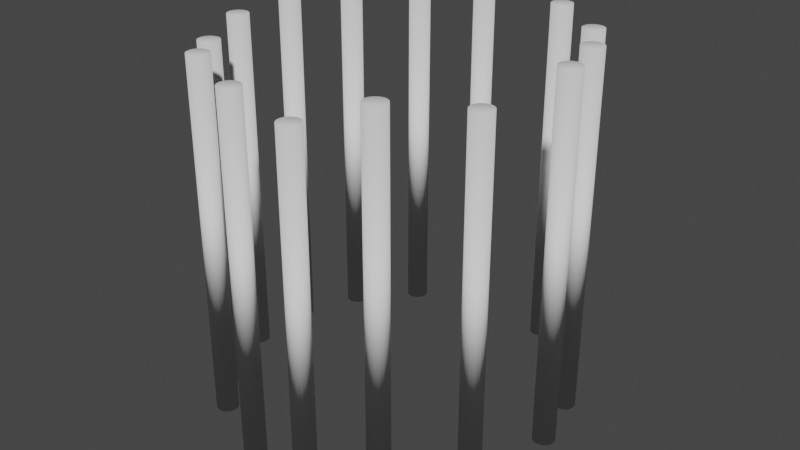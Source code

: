 # Source: treasure_cage.blend  (saved by Blender 3.3.6; exported with 4.5.12 LTS)
import bpy
from mathutils import Matrix  # noqa: F401  (used for matrix-valued properties, if any)

bpy.ops.wm.read_factory_settings(use_empty=True)
scene = bpy.context.scene
scene.name = 'Scene'

# ---- collections
col_collection = bpy.data.collections.new('Collection'); scene.collection.children.link(col_collection)

# ---- world
world_world = bpy.data.worlds.new('World'); scene.world = world_world
world_world.use_nodes = True; world_world.node_tree.nodes.clear()
_N = world_world.node_tree.nodes; _L = world_world.node_tree.links
n0 = _N.new('ShaderNodeOutputWorld'); n0.name = 'World Output'; n0.location = (300, 300)
n1 = _N.new('ShaderNodeBackground'); n1.name = 'Background'; n1.location = (10, 300)
n1.inputs[0].default_value = (0.05088, 0.05088, 0.05088, 1.0)
_L.new(n1.outputs[0], n0.inputs[0])
n0.is_active_output = True
world_world.color = (0.05088, 0.05088, 0.05088)
world_world.use_sun_shadow = False
world_world.sun_shadow_jitter_overblur = 0.0

# ---- meshes
me_cylinder = bpy.data.meshes.new('Cylinder')
me_cylinder.from_pydata([(0.1722, -0.7877, -1.409), (0.1722, -0.7877, 4.963), (-0.1606, -0.7775, 5.196), (-0.1606, -0.7775, -1.177), (-0.1401, -0.7816, 5.196), (-0.1401, -0.7816, -1.177), (-0.1227, -0.7932, 5.196), (-0.1227, -0.7932, -1.177), (-0.1111, -0.8106, 5.196), (-0.1111, -0.8106, -1.177), (-0.107, -0.8312, 5.196), (-0.107, -0.8312, -1.177), (-0.1111, -0.8517, 5.196), (-0.1111, -0.8517, -1.177), (-0.1227, -0.8691, 5.196), (-0.1227, -0.8691, -1.177), (-0.1401, -0.8807, 5.196), (-0.1401, -0.8807, -1.177), (-0.1606, -0.8848, 5.196), (-0.1606, -0.8848, -1.177), (-0.1811, -0.8807, 5.196), (-0.1811, -0.8807, -1.177), (-0.1985, -0.8691, 5.196), (-0.1985, -0.8691, -1.177), (-0.2101, -0.8517, 5.196), (-0.2101, -0.8517, -1.177), (-0.2142, -0.8312, 5.196), (-0.2142, -0.8312, -1.177), (-0.2101, -0.8106, 5.196), (-0.2101, -0.8106, -1.177), (-0.1985, -0.7932, 5.196), (-0.1985, -0.7932, -1.177), (-0.1811, -0.7816, 5.196), (-0.1811, -0.7816, -1.177), (0.1927, -0.7918, 4.963), (0.1927, -0.7918, -1.409), (0.2101, -0.8034, 4.963), (0.2101, -0.8034, -1.409), (0.2217, -0.8208, 4.963), (0.2217, -0.8208, -1.409), (0.2258, -0.8413, 4.963), (0.2258, -0.8413, -1.409), (0.2217, -0.8618, 4.963), (0.2217, -0.8618, -1.409), (0.2101, -0.8792, 4.963), (0.2101, -0.8792, -1.409), (0.1927, -0.8909, 4.963), (0.1927, -0.8909, -1.409), (0.1722, -0.8949, 4.963), (0.1722, -0.8949, -1.409), (0.1516, -0.8909, 4.963), (0.1516, -0.8909, -1.409), (0.1342, -0.8792, 4.963), (0.1342, -0.8792, -1.409), (0.1226, -0.8618, 4.963), (0.1226, -0.8618, -1.409), (0.1185, -0.8413, 4.963), (0.1185, -0.8413, -1.409), (0.1226, -0.8208, 4.963), (0.1226, -0.8208, -1.409), (0.1342, -0.8034, 4.963), (0.1342, -0.8034, -1.409), (0.1516, -0.7918, 4.963), (0.1516, -0.7918, -1.409), (0.4796, -0.6518, -0.9963), (0.4796, -0.6518, 5.376), (0.5001, -0.6558, 5.376), (0.5001, -0.6558, -0.9963), (0.5175, -0.6675, 5.376), (0.5175, -0.6675, -0.9963), (0.5292, -0.6849, 5.376), (0.5292, -0.6849, -0.9963), (0.5332, -0.7054, 5.376), (0.5332, -0.7054, -0.9963), (0.5292, -0.7259, 5.376), (0.5292, -0.7259, -0.9963), (0.5175, -0.7433, 5.376), (0.5175, -0.7433, -0.9963), (0.5001, -0.7549, 5.376), (0.5001, -0.7549, -0.9963), (0.4796, -0.759, 5.376), (0.4796, -0.759, -0.9963), (0.4591, -0.7549, 5.376), (0.4591, -0.7549, -0.9963), (0.4417, -0.7433, 5.376), (0.4417, -0.7433, -0.9963), (0.4301, -0.7259, 5.376), (0.4301, -0.7259, -0.9963), (0.426, -0.7054, 5.376), (0.426, -0.7054, -0.9963), (0.4301, -0.6849, 5.376), (0.4301, -0.6849, -0.9963), (0.4417, -0.6675, 5.376), (0.4417, -0.6675, -0.9963), (0.4591, -0.6558, 5.376), (0.4591, -0.6558, -0.9963), (-0.4925, -0.6424, 5.288), (-0.4925, -0.6424, -1.085), (-0.472, -0.6465, 5.288), (-0.472, -0.6465, -1.085), (-0.4546, -0.6581, 5.288), (-0.4546, -0.6581, -1.085), (-0.443, -0.6755, 5.288), (-0.443, -0.6755, -1.085), (-0.4389, -0.6961, 5.288), (-0.4389, -0.6961, -1.085), (-0.443, -0.7166, 5.288), (-0.443, -0.7166, -1.085), (-0.4546, -0.734, 5.288), (-0.4546, -0.734, -1.085), (-0.472, -0.7456, 5.288), (-0.472, -0.7456, -1.085), (-0.4925, -0.7497, 5.288), (-0.4925, -0.7497, -1.085), (-0.5131, -0.7456, 5.288), (-0.5131, -0.7456, -1.085), (-0.5305, -0.734, 5.288), (-0.5305, -0.734, -1.085), (-0.5421, -0.7166, 5.288), (-0.5421, -0.7166, -1.085), (-0.5462, -0.6961, 5.288), (-0.5462, -0.6961, -1.085), (-0.5421, -0.6755, 5.288), (-0.5421, -0.6755, -1.085), (-0.5305, -0.6581, 5.288), (-0.5305, -0.6581, -1.085), (-0.5131, -0.6465, 5.288), (-0.5131, -0.6465, -1.085), (-0.7029, -0.4025, 5.124), (-0.7029, -0.4025, -1.249), (-0.6824, -0.4066, 5.124), (-0.6824, -0.4066, -1.249), (-0.665, -0.4183, 5.124), (-0.665, -0.4183, -1.249), (-0.6533, -0.4357, 5.124), (-0.6533, -0.4357, -1.249), (-0.6493, -0.4562, 5.124), (-0.6493, -0.4562, -1.249), (-0.6533, -0.4767, 5.124), (-0.6533, -0.4767, -1.249), (-0.665, -0.4941, 5.124), (-0.665, -0.4941, -1.249), (-0.6824, -0.5057, 5.124), (-0.6824, -0.5057, -1.249), (-0.7029, -0.5098, 5.124), (-0.7029, -0.5098, -1.249), (-0.7234, -0.5057, 5.124), (-0.7234, -0.5057, -1.249), (-0.7408, -0.4941, 5.124), (-0.7408, -0.4941, -1.249), (-0.7524, -0.4767, 5.124), (-0.7524, -0.4767, -1.249), (-0.7565, -0.4562, 5.124), (-0.7565, -0.4562, -1.249), (-0.7524, -0.4357, 5.124), (-0.7524, -0.4357, -1.249), (-0.7408, -0.4183, 5.124), (-0.7408, -0.4183, -1.249), (-0.7234, -0.4066, 5.124), (-0.7234, -0.4066, -1.249), (-0.8326, -0.1076, 5.225), (-0.8326, -0.1076, -1.148), (-0.8121, -0.1117, 5.225), (-0.8121, -0.1117, -1.148), (-0.7947, -0.1233, 5.225), (-0.7947, -0.1233, -1.148), (-0.7831, -0.1407, 5.225), (-0.7831, -0.1407, -1.148), (-0.779, -0.1612, 5.225), (-0.779, -0.1612, -1.148), (-0.7831, -0.1818, 5.225), (-0.7831, -0.1818, -1.148), (-0.7947, -0.1992, 5.225), (-0.7947, -0.1992, -1.148), (-0.8121, -0.2108, 5.225), (-0.8121, -0.2108, -1.148), (-0.8326, -0.2149, 5.225), (-0.8326, -0.2149, -1.148), (-0.8532, -0.2108, 5.225), (-0.8532, -0.2108, -1.148), (-0.8706, -0.1992, 5.225), (-0.8706, -0.1992, -1.148), (-0.8822, -0.1818, 5.225), (-0.8822, -0.1818, -1.148), (-0.8863, -0.1612, 5.225), (-0.8863, -0.1612, -1.148), (-0.8822, -0.1407, 5.225), (-0.8822, -0.1407, -1.148), (-0.8706, -0.1233, 5.225), (-0.8706, -0.1233, -1.148), (-0.8532, -0.1117, 5.225), (-0.8532, -0.1117, -1.148), (-0.8269, 0.2246, 5.265), (-0.8269, 0.2246, -1.107), (-0.8063, 0.2205, 5.265), (-0.8063, 0.2205, -1.107), (-0.7889, 0.2089, 5.265), (-0.7889, 0.2089, -1.107), (-0.7773, 0.1915, 5.265), (-0.7773, 0.1915, -1.107), (-0.7732, 0.171, 5.265), (-0.7732, 0.171, -1.107), (-0.7773, 0.1504, 5.265), (-0.7773, 0.1504, -1.107), (-0.7889, 0.133, 5.265), (-0.7889, 0.133, -1.107), (-0.8063, 0.1214, 5.265), (-0.8063, 0.1214, -1.107), (-0.8269, 0.1173, 5.265), (-0.8269, 0.1173, -1.107), (-0.8474, 0.1214, 5.265), (-0.8474, 0.1214, -1.107), (-0.8648, 0.133, 5.265), (-0.8648, 0.133, -1.107), (-0.8764, 0.1504, 5.265), (-0.8764, 0.1504, -1.107), (-0.8805, 0.171, 5.265), (-0.8805, 0.171, -1.107), (-0.8764, 0.1915, 5.265), (-0.8764, 0.1915, -1.107), (-0.8648, 0.2089, 5.265), (-0.8648, 0.2089, -1.107), (-0.8474, 0.2205, 5.265), (-0.8474, 0.2205, -1.107), (-0.6935, 0.5215, 5.273), (-0.6935, 0.5215, -1.099), (-0.6729, 0.5174, 5.273), (-0.6729, 0.5174, -1.099), (-0.6555, 0.5058, 5.273), (-0.6555, 0.5058, -1.099), (-0.6439, 0.4884, 5.273), (-0.6439, 0.4884, -1.099), (-0.6398, 0.4679, 5.273), (-0.6398, 0.4679, -1.099), (-0.6439, 0.4473, 5.273), (-0.6439, 0.4473, -1.099), (-0.6555, 0.4299, 5.273), (-0.6555, 0.4299, -1.099), (-0.6729, 0.4183, 5.273), (-0.6729, 0.4183, -1.099), (-0.6935, 0.4142, 5.273), (-0.6935, 0.4142, -1.099), (-0.714, 0.4183, 5.273), (-0.714, 0.4183, -1.099), (-0.7314, 0.4299, 5.273), (-0.7314, 0.4299, -1.099), (-0.743, 0.4473, 5.273), (-0.743, 0.4473, -1.099), (-0.7471, 0.4679, 5.273), (-0.7471, 0.4679, -1.099), (-0.743, 0.4884, 5.273), (-0.743, 0.4884, -1.099), (-0.7314, 0.5058, 5.273), (-0.7314, 0.5058, -1.099), (-0.714, 0.5174, 5.273), (-0.714, 0.5174, -1.099), (-0.4485, 0.7573, 5.335), (-0.4485, 0.7573, -1.038), (-0.428, 0.7532, 5.335), (-0.428, 0.7532, -1.038), (-0.4106, 0.7416, 5.335), (-0.4106, 0.7416, -1.038), (-0.399, 0.7242, 5.335), (-0.399, 0.7242, -1.038), (-0.3949, 0.7037, 5.335), (-0.3949, 0.7037, -1.038), (-0.399, 0.6832, 5.335), (-0.399, 0.6832, -1.038), (-0.4106, 0.6658, 5.335), (-0.4106, 0.6658, -1.038), (-0.428, 0.6541, 5.335), (-0.428, 0.6541, -1.038), (-0.4485, 0.6501, 5.335), (-0.4485, 0.6501, -1.038), (-0.469, 0.6541, 5.335), (-0.469, 0.6541, -1.038), (-0.4864, 0.6658, 5.335), (-0.4864, 0.6658, -1.038), (-0.4981, 0.6832, 5.335), (-0.4981, 0.6832, -1.038), (-0.5021, 0.7037, 5.335), (-0.5021, 0.7037, -1.038), (-0.4981, 0.7242, 5.335), (-0.4981, 0.7242, -1.038), (-0.4864, 0.7416, 5.335), (-0.4864, 0.7416, -1.038), (-0.469, 0.7532, 5.335), (-0.469, 0.7532, -1.038), (-0.1464, 0.8838, 5.424), (-0.1464, 0.8838, -0.9488), (-0.1259, 0.8797, 5.424), (-0.1259, 0.8797, -0.9488), (-0.1085, 0.8681, 5.424), (-0.1085, 0.8681, -0.9488), (-0.09683, 0.8507, 5.424), (-0.09683, 0.8507, -0.9488), (-0.09275, 0.8302, 5.424), (-0.09275, 0.8302, -0.9488), (-0.09683, 0.8097, 5.424), (-0.09683, 0.8097, -0.9488), (-0.1085, 0.7923, 5.424), (-0.1085, 0.7923, -0.9488), (-0.1259, 0.7807, 5.424), (-0.1259, 0.7807, -0.9488), (-0.1464, 0.7766, 5.424), (-0.1464, 0.7766, -0.9488), (-0.1669, 0.7807, 5.424), (-0.1669, 0.7807, -0.9488), (-0.1843, 0.7923, 5.424), (-0.1843, 0.7923, -0.9488), (-0.1959, 0.8097, 5.424), (-0.1959, 0.8097, -0.9488), (-0.2, 0.8302, 5.424), (-0.2, 0.8302, -0.9488), (-0.1959, 0.8507, 5.424), (-0.1959, 0.8507, -0.9488), (-0.1843, 0.8681, 5.424), (-0.1843, 0.8681, -0.9488), (-0.1669, 0.8797, 5.424), (-0.1669, 0.8797, -0.9488), (0.3234, 0.8405, 5.407), (0.3234, 0.8405, -0.9651), (0.344, 0.8365, 5.407), (0.344, 0.8365, -0.9651), (0.3614, 0.8248, 5.407), (0.3614, 0.8248, -0.9651), (0.373, 0.8074, 5.407), (0.373, 0.8074, -0.9651), (0.3771, 0.7869, 5.407), (0.3771, 0.7869, -0.9651), (0.373, 0.7664, 5.407), (0.373, 0.7664, -0.9651), (0.3614, 0.749, 5.407), (0.3614, 0.749, -0.9651), (0.344, 0.7374, 5.407), (0.344, 0.7374, -0.9651), (0.3234, 0.7333, 5.407), (0.3234, 0.7333, -0.9651), (0.3029, 0.7374, 5.407), (0.3029, 0.7374, -0.9651), (0.2855, 0.749, 5.407), (0.2855, 0.749, -0.9651), (0.2739, 0.7664, 5.407), (0.2739, 0.7664, -0.9651), (0.2698, 0.7869, 5.407), (0.2698, 0.7869, -0.9651), (0.2739, 0.8074, 5.407), (0.2739, 0.8074, -0.9651), (0.2855, 0.8248, 5.407), (0.2855, 0.8248, -0.9651), (0.3029, 0.8365, 5.407), (0.3029, 0.8365, -0.9651), (0.5986, 0.6639, 5.328), (0.5986, 0.6639, -1.045), (0.6191, 0.6598, 5.328), (0.6191, 0.6598, -1.045), (0.6365, 0.6482, 5.328), (0.6365, 0.6482, -1.045), (0.6481, 0.6308, 5.328), (0.6481, 0.6308, -1.045), (0.6522, 0.6103, 5.328), (0.6522, 0.6103, -1.045), (0.6481, 0.5898, 5.328), (0.6481, 0.5898, -1.045), (0.6365, 0.5724, 5.328), (0.6365, 0.5724, -1.045), (0.6191, 0.5607, 5.328), (0.6191, 0.5607, -1.045), (0.5986, 0.5567, 5.328), (0.5986, 0.5567, -1.045), (0.578, 0.5607, 5.328), (0.578, 0.5607, -1.045), (0.5607, 0.5724, 5.328), (0.5607, 0.5724, -1.045), (0.549, 0.5898, 5.328), (0.549, 0.5898, -1.045), (0.5449, 0.6103, 5.328), (0.5449, 0.6103, -1.045), (0.549, 0.6308, 5.328), (0.549, 0.6308, -1.045), (0.5607, 0.6482, 5.328), (0.5607, 0.6482, -1.045), (0.578, 0.6598, 5.328), (0.578, 0.6598, -1.045), (0.7778, 0.3532, 5.456), (0.7778, 0.3532, -0.9165), (0.7983, 0.3491, 5.456), (0.7983, 0.3491, -0.9165), (0.8157, 0.3375, 5.456), (0.8157, 0.3375, -0.9165), (0.8274, 0.3201, 5.456), (0.8274, 0.3201, -0.9165), (0.8315, 0.2995, 5.456), (0.8315, 0.2995, -0.9165), (0.8274, 0.279, 5.456), (0.8274, 0.279, -0.9165), (0.8157, 0.2616, 5.456), (0.8157, 0.2616, -0.9165), (0.7983, 0.25, 5.456), (0.7983, 0.25, -0.9165), (0.7778, 0.2459, 5.456), (0.7778, 0.2459, -0.9165), (0.7573, 0.25, 5.456), (0.7573, 0.25, -0.9165), (0.7399, 0.2616, 5.456), (0.7399, 0.2616, -0.9165), (0.7283, 0.279, 5.456), (0.7283, 0.279, -0.9165), (0.7242, 0.2995, 5.456), (0.7242, 0.2995, -0.9165), (0.7283, 0.3201, 5.456), (0.7283, 0.3201, -0.9165), (0.7399, 0.3375, 5.456), (0.7399, 0.3375, -0.9165), (0.7573, 0.3491, 5.456), (0.7573, 0.3491, -0.9165), (0.8598, 0.05195, 5.5), (0.8598, 0.05195, -0.8726), (0.8804, 0.04787, 5.5), (0.8804, 0.04787, -0.8726), (0.8978, 0.03624, 5.5), (0.8978, 0.03624, -0.8726), (0.9094, 0.01885, 5.5), (0.9094, 0.01885, -0.8726), (0.9135, -0.001674, 5.5), (0.9135, -0.001674, -0.8726), (0.9094, -0.0222, 5.5), (0.9094, -0.0222, -0.8726), (0.8978, -0.03959, 5.5), (0.8978, -0.03959, -0.8726), (0.8804, -0.05122, 5.5), (0.8804, -0.05122, -0.8726), (0.8598, -0.0553, 5.5), (0.8598, -0.0553, -0.8726), (0.8393, -0.05122, 5.5), (0.8393, -0.05122, -0.8726), (0.8219, -0.03959, 5.5), (0.8219, -0.03959, -0.8726), (0.8103, -0.0222, 5.5), (0.8103, -0.0222, -0.8726), (0.8062, -0.001674, 5.5), (0.8062, -0.001674, -0.8726), (0.8103, 0.01885, 5.5), (0.8103, 0.01885, -0.8726), (0.8219, 0.03624, 5.5), (0.8219, 0.03624, -0.8726), (0.8393, 0.04787, 5.5), (0.8393, 0.04787, -0.8726), (0.7398, -0.3528, 5.196), (0.7398, -0.3528, -1.176), (0.7603, -0.3569, 5.196), (0.7603, -0.3569, -1.176), (0.7777, -0.3685, 5.196), (0.7777, -0.3685, -1.176), (0.7893, -0.3859, 5.196), (0.7893, -0.3859, -1.176), (0.7934, -0.4064, 5.196), (0.7934, -0.4064, -1.176), (0.7893, -0.427, 5.196), (0.7893, -0.427, -1.176), (0.7777, -0.4444, 5.196), (0.7777, -0.4444, -1.176), (0.7603, -0.456, 5.196), (0.7603, -0.456, -1.176), (0.7398, -0.4601, 5.196), (0.7398, -0.4601, -1.176), (0.7193, -0.456, 5.196), (0.7193, -0.456, -1.176), (0.7019, -0.4444, 5.196), (0.7019, -0.4444, -1.176), (0.6903, -0.427, 5.196), (0.6903, -0.427, -1.176), (0.6862, -0.4064, 5.196), (0.6862, -0.4064, -1.176), (0.6903, -0.3859, 5.196), (0.6903, -0.3859, -1.176), (0.7019, -0.3685, 5.196), (0.7019, -0.3685, -1.176), (0.7193, -0.3569, 5.196), (0.7193, -0.3569, -1.176)], [], [(70, 71, 73, 72), (35, 0, 63, 61, 59, 57, 55, 53, 51, 49, 47, 45, 43, 41, 39, 37), (2, 3, 5, 4), (65, 66, 68, 70, 72, 74, 76, 78, 80, 82, 84, 86, 88, 90, 92, 94), (58, 59, 61, 60), (4, 5, 7, 6), (74, 75, 77, 76), (56, 57, 59, 58), (6, 7, 9, 8), (76, 77, 79, 78), (54, 55, 57, 56), (8, 9, 11, 10), (78, 79, 81, 80), (52, 53, 55, 54), (10, 11, 13, 12), (80, 81, 83, 82), (50, 51, 53, 52), (12, 13, 15, 14), (82, 83, 85, 84), (48, 49, 51, 50), (14, 15, 17, 16), (84, 85, 87, 86), (46, 47, 49, 48), (16, 17, 19, 18), (86, 87, 89, 88), (44, 45, 47, 46), (18, 19, 21, 20), (88, 89, 91, 90), (42, 43, 45, 44), (20, 21, 23, 22), (90, 91, 93, 92), (40, 41, 43, 42), (22, 23, 25, 24), (67, 64, 95, 93, 91, 89, 87, 85, 83, 81, 79, 77, 75, 73, 71, 69), (38, 39, 41, 40), (24, 25, 27, 26), (1, 34, 36, 38, 40, 42, 44, 46, 48, 50, 52, 54, 56, 58, 60, 62), (36, 37, 39, 38), (26, 27, 29, 28), (62, 63, 0, 1), (34, 35, 37, 36), (28, 29, 31, 30), (5, 3, 33, 31, 29, 27, 25, 23, 21, 19, 17, 15, 13, 11, 9, 7), (1, 0, 35, 34), (30, 31, 33, 32), (72, 73, 75, 74), (60, 61, 63, 62), (32, 33, 3, 2), (2, 4, 6, 8, 10, 12, 14, 16, 18, 20, 22, 24, 26, 28, 30, 32), (68, 69, 71, 70), (94, 95, 64, 65), (66, 67, 69, 68), (65, 64, 67, 66), (92, 93, 95, 94), (96, 97, 99, 98), (98, 99, 101, 100), (100, 101, 103, 102), (102, 103, 105, 104), (104, 105, 107, 106), (106, 107, 109, 108), (108, 109, 111, 110), (110, 111, 113, 112), (112, 113, 115, 114), (114, 115, 117, 116), (116, 117, 119, 118), (118, 119, 121, 120), (120, 121, 123, 122), (122, 123, 125, 124), (99, 97, 127, 125, 123, 121, 119, 117, 115, 113, 111, 109, 107, 105, 103, 101), (124, 125, 127, 126), (126, 127, 97, 96), (96, 98, 100, 102, 104, 106, 108, 110, 112, 114, 116, 118, 120, 122, 124, 126), (128, 129, 131, 130), (130, 131, 133, 132), (132, 133, 135, 134), (134, 135, 137, 136), (136, 137, 139, 138), (138, 139, 141, 140), (140, 141, 143, 142), (142, 143, 145, 144), (144, 145, 147, 146), (146, 147, 149, 148), (148, 149, 151, 150), (150, 151, 153, 152), (152, 153, 155, 154), (154, 155, 157, 156), (131, 129, 159, 157, 155, 153, 151, 149, 147, 145, 143, 141, 139, 137, 135, 133), (156, 157, 159, 158), (158, 159, 129, 128), (128, 130, 132, 134, 136, 138, 140, 142, 144, 146, 148, 150, 152, 154, 156, 158), (160, 161, 163, 162), (162, 163, 165, 164), (164, 165, 167, 166), (166, 167, 169, 168), (168, 169, 171, 170), (170, 171, 173, 172), (172, 173, 175, 174), (174, 175, 177, 176), (176, 177, 179, 178), (178, 179, 181, 180), (180, 181, 183, 182), (182, 183, 185, 184), (184, 185, 187, 186), (186, 187, 189, 188), (163, 161, 191, 189, 187, 185, 183, 181, 179, 177, 175, 173, 171, 169, 167, 165), (188, 189, 191, 190), (190, 191, 161, 160), (160, 162, 164, 166, 168, 170, 172, 174, 176, 178, 180, 182, 184, 186, 188, 190), (192, 193, 195, 194), (194, 195, 197, 196), (196, 197, 199, 198), (198, 199, 201, 200), (200, 201, 203, 202), (202, 203, 205, 204), (204, 205, 207, 206), (206, 207, 209, 208), (208, 209, 211, 210), (210, 211, 213, 212), (212, 213, 215, 214), (214, 215, 217, 216), (216, 217, 219, 218), (218, 219, 221, 220), (195, 193, 223, 221, 219, 217, 215, 213, 211, 209, 207, 205, 203, 201, 199, 197), (220, 221, 223, 222), (222, 223, 193, 192), (192, 194, 196, 198, 200, 202, 204, 206, 208, 210, 212, 214, 216, 218, 220, 222), (224, 225, 227, 226), (226, 227, 229, 228), (228, 229, 231, 230), (230, 231, 233, 232), (232, 233, 235, 234), (234, 235, 237, 236), (236, 237, 239, 238), (238, 239, 241, 240), (240, 241, 243, 242), (242, 243, 245, 244), (244, 245, 247, 246), (246, 247, 249, 248), (248, 249, 251, 250), (250, 251, 253, 252), (227, 225, 255, 253, 251, 249, 247, 245, 243, 241, 239, 237, 235, 233, 231, 229), (252, 253, 255, 254), (254, 255, 225, 224), (224, 226, 228, 230, 232, 234, 236, 238, 240, 242, 244, 246, 248, 250, 252, 254), (256, 257, 259, 258), (258, 259, 261, 260), (260, 261, 263, 262), (262, 263, 265, 264), (264, 265, 267, 266), (266, 267, 269, 268), (268, 269, 271, 270), (270, 271, 273, 272), (272, 273, 275, 274), (274, 275, 277, 276), (276, 277, 279, 278), (278, 279, 281, 280), (280, 281, 283, 282), (282, 283, 285, 284), (259, 257, 287, 285, 283, 281, 279, 277, 275, 273, 271, 269, 267, 265, 263, 261), (284, 285, 287, 286), (286, 287, 257, 256), (256, 258, 260, 262, 264, 266, 268, 270, 272, 274, 276, 278, 280, 282, 284, 286), (288, 289, 291, 290), (290, 291, 293, 292), (292, 293, 295, 294), (294, 295, 297, 296), (296, 297, 299, 298), (298, 299, 301, 300), (300, 301, 303, 302), (302, 303, 305, 304), (304, 305, 307, 306), (306, 307, 309, 308), (308, 309, 311, 310), (310, 311, 313, 312), (312, 313, 315, 314), (314, 315, 317, 316), (291, 289, 319, 317, 315, 313, 311, 309, 307, 305, 303, 301, 299, 297, 295, 293), (316, 317, 319, 318), (318, 319, 289, 288), (288, 290, 292, 294, 296, 298, 300, 302, 304, 306, 308, 310, 312, 314, 316, 318), (320, 321, 323, 322), (322, 323, 325, 324), (324, 325, 327, 326), (326, 327, 329, 328), (328, 329, 331, 330), (330, 331, 333, 332), (332, 333, 335, 334), (334, 335, 337, 336), (336, 337, 339, 338), (338, 339, 341, 340), (340, 341, 343, 342), (342, 343, 345, 344), (344, 345, 347, 346), (346, 347, 349, 348), (323, 321, 351, 349, 347, 345, 343, 341, 339, 337, 335, 333, 331, 329, 327, 325), (348, 349, 351, 350), (350, 351, 321, 320), (320, 322, 324, 326, 328, 330, 332, 334, 336, 338, 340, 342, 344, 346, 348, 350), (352, 353, 355, 354), (354, 355, 357, 356), (356, 357, 359, 358), (358, 359, 361, 360), (360, 361, 363, 362), (362, 363, 365, 364), (364, 365, 367, 366), (366, 367, 369, 368), (368, 369, 371, 370), (370, 371, 373, 372), (372, 373, 375, 374), (374, 375, 377, 376), (376, 377, 379, 378), (378, 379, 381, 380), (355, 353, 383, 381, 379, 377, 375, 373, 371, 369, 367, 365, 363, 361, 359, 357), (380, 381, 383, 382), (382, 383, 353, 352), (352, 354, 356, 358, 360, 362, 364, 366, 368, 370, 372, 374, 376, 378, 380, 382), (384, 385, 387, 386), (386, 387, 389, 388), (388, 389, 391, 390), (390, 391, 393, 392), (392, 393, 395, 394), (394, 395, 397, 396), (396, 397, 399, 398), (398, 399, 401, 400), (400, 401, 403, 402), (402, 403, 405, 404), (404, 405, 407, 406), (406, 407, 409, 408), (408, 409, 411, 410), (410, 411, 413, 412), (387, 385, 415, 413, 411, 409, 407, 405, 403, 401, 399, 397, 395, 393, 391, 389), (412, 413, 415, 414), (414, 415, 385, 384), (384, 386, 388, 390, 392, 394, 396, 398, 400, 402, 404, 406, 408, 410, 412, 414), (416, 417, 419, 418), (418, 419, 421, 420), (420, 421, 423, 422), (422, 423, 425, 424), (424, 425, 427, 426), (426, 427, 429, 428), (428, 429, 431, 430), (430, 431, 433, 432), (432, 433, 435, 434), (434, 435, 437, 436), (436, 437, 439, 438), (438, 439, 441, 440), (440, 441, 443, 442), (442, 443, 445, 444), (419, 417, 447, 445, 443, 441, 439, 437, 435, 433, 431, 429, 427, 425, 423, 421), (444, 445, 447, 446), (446, 447, 417, 416), (416, 418, 420, 422, 424, 426, 428, 430, 432, 434, 436, 438, 440, 442, 444, 446), (448, 449, 451, 450), (450, 451, 453, 452), (452, 453, 455, 454), (454, 455, 457, 456), (456, 457, 459, 458), (458, 459, 461, 460), (460, 461, 463, 462), (462, 463, 465, 464), (464, 465, 467, 466), (466, 467, 469, 468), (468, 469, 471, 470), (470, 471, 473, 472), (472, 473, 475, 474), (474, 475, 477, 476), (451, 449, 479, 477, 475, 473, 471, 469, 467, 465, 463, 461, 459, 457, 455, 453), (476, 477, 479, 478), (478, 479, 449, 448), (448, 450, 452, 454, 456, 458, 460, 462, 464, 466, 468, 470, 472, 474, 476, 478)])
me_cylinder.polygons.foreach_set('use_smooth', [True] * 270)
_uv = me_cylinder.uv_layers.new(name='UVMap')
_uv.uv.foreach_set('vector', [0.8125, 0.5, 0.8125, 1.0, 0.75, 1.0, 0.75, 0.5, 0.3418, 0.4717, 0.25, 0.49, 0.1582, 0.4717, 0.08029, 0.4197, 0.02827, 0.3418, 0.01, 0.25, 0.02827, 0.1582, 0.08029, 0.08029, 0.1582, 0.02827, 0.25, 0.01, 0.3418, 0.02827, 0.4197, 0.08029, 0.4717, 0.1582, 0.49, 0.25, 0.4717, 0.3418, 0.4197, 0.4197, 1.0, 0.5, 1.0, 1.0, 0.9375, 1.0, 0.9375, 0.5, 0.75, 0.49, 0.8418, 0.4717, 0.9197, 0.4197, 0.9717, 0.3418, 0.99, 0.25, 0.9717, 0.1582, 0.9197, 0.08029, 0.8418, 0.02827, 0.75, 0.01, 0.6582, 0.02827, 0.5803, 0.08029, 0.5283, 0.1582, 0.51, 0.25, 0.5283, 0.3418, 0.5803, 0.4197, 0.6582, 0.4717, 0.1875, 0.5, 0.1875, 1.0, 0.125, 1.0, 0.125, 0.5, 0.9375, 0.5, 0.9375, 1.0, 0.875, 1.0, 0.875, 0.5, 0.6875, 0.5, 0.6875, 1.0, 0.625, 1.0, 0.625, 0.5, 0.25, 0.5, 0.25, 1.0, 0.1875, 1.0, 0.1875, 0.5, 0.875, 0.5, 0.875, 1.0, 0.8125, 1.0, 0.8125, 0.5, 0.625, 0.5, 0.625, 1.0, 0.5625, 1.0, 0.5625, 0.5, 0.3125, 0.5, 0.3125, 1.0, 0.25, 1.0, 0.25, 0.5, 0.8125, 0.5, 0.8125, 1.0, 0.75, 1.0, 0.75, 0.5, 0.5625, 0.5, 0.5625, 1.0, 0.5, 1.0, 0.5, 0.5, 0.375, 0.5, 0.375, 1.0, 0.3125, 1.0, 0.3125, 0.5, 0.75, 0.5, 0.75, 1.0, 0.6875, 1.0, 0.6875, 0.5, 0.5, 0.5, 0.5, 1.0, 0.4375, 1.0, 0.4375, 0.5, 0.4375, 0.5, 0.4375, 1.0, 0.375, 1.0, 0.375, 0.5, 0.6875, 0.5, 0.6875, 1.0, 0.625, 1.0, 0.625, 0.5, 0.4375, 0.5, 0.4375, 1.0, 0.375, 1.0, 0.375, 0.5, 0.5, 0.5, 0.5, 1.0, 0.4375, 1.0, 0.4375, 0.5, 0.625, 0.5, 0.625, 1.0, 0.5625, 1.0, 0.5625, 0.5, 0.375, 0.5, 0.375, 1.0, 0.3125, 1.0, 0.3125, 0.5, 0.5625, 0.5, 0.5625, 1.0, 0.5, 1.0, 0.5, 0.5, 0.5625, 0.5, 0.5625, 1.0, 0.5, 1.0, 0.5, 0.5, 0.3125, 0.5, 0.3125, 1.0, 0.25, 1.0, 0.25, 0.5, 0.625, 0.5, 0.625, 1.0, 0.5625, 1.0, 0.5625, 0.5, 0.5, 0.5, 0.5, 1.0, 0.4375, 1.0, 0.4375, 0.5, 0.25, 0.5, 0.25, 1.0, 0.1875, 1.0, 0.1875, 0.5, 0.6875, 0.5, 0.6875, 1.0, 0.625, 1.0, 0.625, 0.5, 0.4375, 0.5, 0.4375, 1.0, 0.375, 1.0, 0.375, 0.5, 0.1875, 0.5, 0.1875, 1.0, 0.125, 1.0, 0.125, 0.5, 0.75, 0.5, 0.75, 1.0, 0.6875, 1.0, 0.6875, 0.5, 0.375, 0.5, 0.375, 1.0, 0.3125, 1.0, 0.3125, 0.5, 0.3418, 0.4717, 0.25, 0.49, 0.1582, 0.4717, 0.08029, 0.4197, 0.02827, 0.3418, 0.01, 0.25, 0.02827, 0.1582, 0.08029, 0.08029, 0.1582, 0.02827, 0.25, 0.01, 0.3418, 0.02827, 0.4197, 0.08029, 0.4717, 0.1582, 0.49, 0.25, 0.4717, 0.3418, 0.4197, 0.4197, 0.8125, 0.5, 0.8125, 1.0, 0.75, 1.0, 0.75, 0.5, 0.3125, 0.5, 0.3125, 1.0, 0.25, 1.0, 0.25, 0.5, 0.75, 0.49, 0.8418, 0.4717, 0.9197, 0.4197, 0.9717, 0.3418, 0.99, 0.25, 0.9717, 0.1582, 0.9197, 0.08029, 0.8418, 0.02827, 0.75, 0.01, 0.6582, 0.02827, 0.5803, 0.08029, 0.5283, 0.1582, 0.51, 0.25, 0.5283, 0.3418, 0.5803, 0.4197, 0.6582, 0.4717, 0.875, 0.5, 0.875, 1.0, 0.8125, 1.0, 0.8125, 0.5, 0.25, 0.5, 0.25, 1.0, 0.1875, 1.0, 0.1875, 0.5, 0.0625, 0.5, 0.0625, 1.0, 0.0, 1.0, 0.0, 0.5, 0.9375, 0.5, 0.9375, 1.0, 0.875, 1.0, 0.875, 0.5, 0.1875, 0.5, 0.1875, 1.0, 0.125, 1.0, 0.125, 0.5, 0.3418, 0.4717, 0.25, 0.49, 0.1582, 0.4717, 0.08029, 0.4197, 0.02827, 0.3418, 0.01, 0.25, 0.02827, 0.1582, 0.08029, 0.08029, 0.1582, 0.02827, 0.25, 0.01, 0.3418, 0.02827, 0.4197, 0.08029, 0.4717, 0.1582, 0.49, 0.25, 0.4717, 0.3418, 0.4197, 0.4197, 1.0, 0.5, 1.0, 1.0, 0.9375, 1.0, 0.9375, 0.5, 0.125, 0.5, 0.125, 1.0, 0.0625, 1.0, 0.0625, 0.5, 0.75, 0.5, 0.75, 1.0, 0.6875, 1.0, 0.6875, 0.5, 0.125, 0.5, 0.125, 1.0, 0.0625, 1.0, 0.0625, 0.5, 0.0625, 0.5, 0.0625, 1.0, 0.0, 1.0, 0.0, 0.5, 0.75, 0.49, 0.8418, 0.4717, 0.9197, 0.4197, 0.9717, 0.3418, 0.99, 0.25, 0.9717, 0.1582, 0.9197, 0.08029, 0.8418, 0.02827, 0.75, 0.01, 0.6582, 0.02827, 0.5803, 0.08029, 0.5283, 0.1582, 0.51, 0.25, 0.5283, 0.3418, 0.5803, 0.4197, 0.6582, 0.4717, 0.875, 0.5, 0.875, 1.0, 0.8125, 1.0, 0.8125, 0.5, 0.0625, 0.5, 0.0625, 1.0, 0.0, 1.0, 0.0, 0.5, 0.9375, 0.5, 0.9375, 1.0, 0.875, 1.0, 0.875, 0.5, 1.0, 0.5, 1.0, 1.0, 0.9375, 1.0, 0.9375, 0.5, 0.125, 0.5, 0.125, 1.0, 0.0625, 1.0, 0.0625, 0.5, 1.0, 0.5, 1.0, 1.0, 0.9375, 1.0, 0.9375, 0.5, 0.9375, 0.5, 0.9375, 1.0, 0.875, 1.0, 0.875, 0.5, 0.875, 0.5, 0.875, 1.0, 0.8125, 1.0, 0.8125, 0.5, 0.8125, 0.5, 0.8125, 1.0, 0.75, 1.0, 0.75, 0.5, 0.75, 0.5, 0.75, 1.0, 0.6875, 1.0, 0.6875, 0.5, 0.6875, 0.5, 0.6875, 1.0, 0.625, 1.0, 0.625, 0.5, 0.625, 0.5, 0.625, 1.0, 0.5625, 1.0, 0.5625, 0.5, 0.5625, 0.5, 0.5625, 1.0, 0.5, 1.0, 0.5, 0.5, 0.5, 0.5, 0.5, 1.0, 0.4375, 1.0, 0.4375, 0.5, 0.4375, 0.5, 0.4375, 1.0, 0.375, 1.0, 0.375, 0.5, 0.375, 0.5, 0.375, 1.0, 0.3125, 1.0, 0.3125, 0.5, 0.3125, 0.5, 0.3125, 1.0, 0.25, 1.0, 0.25, 0.5, 0.25, 0.5, 0.25, 1.0, 0.1875, 1.0, 0.1875, 0.5, 0.1875, 0.5, 0.1875, 1.0, 0.125, 1.0, 0.125, 0.5, 0.3418, 0.4717, 0.25, 0.49, 0.1582, 0.4717, 0.08029, 0.4197, 0.02827, 0.3418, 0.01, 0.25, 0.02827, 0.1582, 0.08029, 0.08029, 0.1582, 0.02827, 0.25, 0.01, 0.3418, 0.02827, 0.4197, 0.08029, 0.4717, 0.1582, 0.49, 0.25, 0.4717, 0.3418, 0.4197, 0.4197, 0.125, 0.5, 0.125, 1.0, 0.0625, 1.0, 0.0625, 0.5, 0.0625, 0.5, 0.0625, 1.0, 0.0, 1.0, 0.0, 0.5, 0.75, 0.49, 0.8418, 0.4717, 0.9197, 0.4197, 0.9717, 0.3418, 0.99, 0.25, 0.9717, 0.1582, 0.9197, 0.08029, 0.8418, 0.02827, 0.75, 0.01, 0.6582, 0.02827, 0.5803, 0.08029, 0.5283, 0.1582, 0.51, 0.25, 0.5283, 0.3418, 0.5803, 0.4197, 0.6582, 0.4717, 1.0, 0.5, 1.0, 1.0, 0.9375, 1.0, 0.9375, 0.5, 0.9375, 0.5, 0.9375, 1.0, 0.875, 1.0, 0.875, 0.5, 0.875, 0.5, 0.875, 1.0, 0.8125, 1.0, 0.8125, 0.5, 0.8125, 0.5, 0.8125, 1.0, 0.75, 1.0, 0.75, 0.5, 0.75, 0.5, 0.75, 1.0, 0.6875, 1.0, 0.6875, 0.5, 0.6875, 0.5, 0.6875, 1.0, 0.625, 1.0, 0.625, 0.5, 0.625, 0.5, 0.625, 1.0, 0.5625, 1.0, 0.5625, 0.5, 0.5625, 0.5, 0.5625, 1.0, 0.5, 1.0, 0.5, 0.5, 0.5, 0.5, 0.5, 1.0, 0.4375, 1.0, 0.4375, 0.5, 0.4375, 0.5, 0.4375, 1.0, 0.375, 1.0, 0.375, 0.5, 0.375, 0.5, 0.375, 1.0, 0.3125, 1.0, 0.3125, 0.5, 0.3125, 0.5, 0.3125, 1.0, 0.25, 1.0, 0.25, 0.5, 0.25, 0.5, 0.25, 1.0, 0.1875, 1.0, 0.1875, 0.5, 0.1875, 0.5, 0.1875, 1.0, 0.125, 1.0, 0.125, 0.5, 0.3418, 0.4717, 0.25, 0.49, 0.1582, 0.4717, 0.08029, 0.4197, 0.02827, 0.3418, 0.01, 0.25, 0.02827, 0.1582, 0.08029, 0.08029, 0.1582, 0.02827, 0.25, 0.01, 0.3418, 0.02827, 0.4197, 0.08029, 0.4717, 0.1582, 0.49, 0.25, 0.4717, 0.3418, 0.4197, 0.4197, 0.125, 0.5, 0.125, 1.0, 0.0625, 1.0, 0.0625, 0.5, 0.0625, 0.5, 0.0625, 1.0, 0.0, 1.0, 0.0, 0.5, 0.75, 0.49, 0.8418, 0.4717, 0.9197, 0.4197, 0.9717, 0.3418, 0.99, 0.25, 0.9717, 0.1582, 0.9197, 0.08029, 0.8418, 0.02827, 0.75, 0.01, 0.6582, 0.02827, 0.5803, 0.08029, 0.5283, 0.1582, 0.51, 0.25, 0.5283, 0.3418, 0.5803, 0.4197, 0.6582, 0.4717, 1.0, 0.5, 1.0, 1.0, 0.9375, 1.0, 0.9375, 0.5, 0.9375, 0.5, 0.9375, 1.0, 0.875, 1.0, 0.875, 0.5, 0.875, 0.5, 0.875, 1.0, 0.8125, 1.0, 0.8125, 0.5, 0.8125, 0.5, 0.8125, 1.0, 0.75, 1.0, 0.75, 0.5, 0.75, 0.5, 0.75, 1.0, 0.6875, 1.0, 0.6875, 0.5, 0.6875, 0.5, 0.6875, 1.0, 0.625, 1.0, 0.625, 0.5, 0.625, 0.5, 0.625, 1.0, 0.5625, 1.0, 0.5625, 0.5, 0.5625, 0.5, 0.5625, 1.0, 0.5, 1.0, 0.5, 0.5, 0.5, 0.5, 0.5, 1.0, 0.4375, 1.0, 0.4375, 0.5, 0.4375, 0.5, 0.4375, 1.0, 0.375, 1.0, 0.375, 0.5, 0.375, 0.5, 0.375, 1.0, 0.3125, 1.0, 0.3125, 0.5, 0.3125, 0.5, 0.3125, 1.0, 0.25, 1.0, 0.25, 0.5, 0.25, 0.5, 0.25, 1.0, 0.1875, 1.0, 0.1875, 0.5, 0.1875, 0.5, 0.1875, 1.0, 0.125, 1.0, 0.125, 0.5, 0.3418, 0.4717, 0.25, 0.49, 0.1582, 0.4717, 0.08029, 0.4197, 0.02827, 0.3418, 0.01, 0.25, 0.02827, 0.1582, 0.08029, 0.08029, 0.1582, 0.02827, 0.25, 0.01, 0.3418, 0.02827, 0.4197, 0.08029, 0.4717, 0.1582, 0.49, 0.25, 0.4717, 0.3418, 0.4197, 0.4197, 0.125, 0.5, 0.125, 1.0, 0.0625, 1.0, 0.0625, 0.5, 0.0625, 0.5, 0.0625, 1.0, 0.0, 1.0, 0.0, 0.5, 0.75, 0.49, 0.8418, 0.4717, 0.9197, 0.4197, 0.9717, 0.3418, 0.99, 0.25, 0.9717, 0.1582, 0.9197, 0.08029, 0.8418, 0.02827, 0.75, 0.01, 0.6582, 0.02827, 0.5803, 0.08029, 0.5283, 0.1582, 0.51, 0.25, 0.5283, 0.3418, 0.5803, 0.4197, 0.6582, 0.4717, 1.0, 0.5, 1.0, 1.0, 0.9375, 1.0, 0.9375, 0.5, 0.9375, 0.5, 0.9375, 1.0, 0.875, 1.0, 0.875, 0.5, 0.875, 0.5, 0.875, 1.0, 0.8125, 1.0, 0.8125, 0.5, 0.8125, 0.5, 0.8125, 1.0, 0.75, 1.0, 0.75, 0.5, 0.75, 0.5, 0.75, 1.0, 0.6875, 1.0, 0.6875, 0.5, 0.6875, 0.5, 0.6875, 1.0, 0.625, 1.0, 0.625, 0.5, 0.625, 0.5, 0.625, 1.0, 0.5625, 1.0, 0.5625, 0.5, 0.5625, 0.5, 0.5625, 1.0, 0.5, 1.0, 0.5, 0.5, 0.5, 0.5, 0.5, 1.0, 0.4375, 1.0, 0.4375, 0.5, 0.4375, 0.5, 0.4375, 1.0, 0.375, 1.0, 0.375, 0.5, 0.375, 0.5, 0.375, 1.0, 0.3125, 1.0, 0.3125, 0.5, 0.3125, 0.5, 0.3125, 1.0, 0.25, 1.0, 0.25, 0.5, 0.25, 0.5, 0.25, 1.0, 0.1875, 1.0, 0.1875, 0.5, 0.1875, 0.5, 0.1875, 1.0, 0.125, 1.0, 0.125, 0.5, 0.3418, 0.4717, 0.25, 0.49, 0.1582, 0.4717, 0.08029, 0.4197, 0.02827, 0.3418, 0.01, 0.25, 0.02827, 0.1582, 0.08029, 0.08029, 0.1582, 0.02827, 0.25, 0.01, 0.3418, 0.02827, 0.4197, 0.08029, 0.4717, 0.1582, 0.49, 0.25, 0.4717, 0.3418, 0.4197, 0.4197, 0.125, 0.5, 0.125, 1.0, 0.0625, 1.0, 0.0625, 0.5, 0.0625, 0.5, 0.0625, 1.0, 0.0, 1.0, 0.0, 0.5, 0.75, 0.49, 0.8418, 0.4717, 0.9197, 0.4197, 0.9717, 0.3418, 0.99, 0.25, 0.9717, 0.1582, 0.9197, 0.08029, 0.8418, 0.02827, 0.75, 0.01, 0.6582, 0.02827, 0.5803, 0.08029, 0.5283, 0.1582, 0.51, 0.25, 0.5283, 0.3418, 0.5803, 0.4197, 0.6582, 0.4717, 1.0, 0.5, 1.0, 1.0, 0.9375, 1.0, 0.9375, 0.5, 0.9375, 0.5, 0.9375, 1.0, 0.875, 1.0, 0.875, 0.5, 0.875, 0.5, 0.875, 1.0, 0.8125, 1.0, 0.8125, 0.5, 0.8125, 0.5, 0.8125, 1.0, 0.75, 1.0, 0.75, 0.5, 0.75, 0.5, 0.75, 1.0, 0.6875, 1.0, 0.6875, 0.5, 0.6875, 0.5, 0.6875, 1.0, 0.625, 1.0, 0.625, 0.5, 0.625, 0.5, 0.625, 1.0, 0.5625, 1.0, 0.5625, 0.5, 0.5625, 0.5, 0.5625, 1.0, 0.5, 1.0, 0.5, 0.5, 0.5, 0.5, 0.5, 1.0, 0.4375, 1.0, 0.4375, 0.5, 0.4375, 0.5, 0.4375, 1.0, 0.375, 1.0, 0.375, 0.5, 0.375, 0.5, 0.375, 1.0, 0.3125, 1.0, 0.3125, 0.5, 0.3125, 0.5, 0.3125, 1.0, 0.25, 1.0, 0.25, 0.5, 0.25, 0.5, 0.25, 1.0, 0.1875, 1.0, 0.1875, 0.5, 0.1875, 0.5, 0.1875, 1.0, 0.125, 1.0, 0.125, 0.5, 0.3418, 0.4717, 0.25, 0.49, 0.1582, 0.4717, 0.08029, 0.4197, 0.02827, 0.3418, 0.01, 0.25, 0.02827, 0.1582, 0.08029, 0.08029, 0.1582, 0.02827, 0.25, 0.01, 0.3418, 0.02827, 0.4197, 0.08029, 0.4717, 0.1582, 0.49, 0.25, 0.4717, 0.3418, 0.4197, 0.4197, 0.125, 0.5, 0.125, 1.0, 0.0625, 1.0, 0.0625, 0.5, 0.0625, 0.5, 0.0625, 1.0, 0.0, 1.0, 0.0, 0.5, 0.75, 0.49, 0.8418, 0.4717, 0.9197, 0.4197, 0.9717, 0.3418, 0.99, 0.25, 0.9717, 0.1582, 0.9197, 0.08029, 0.8418, 0.02827, 0.75, 0.01, 0.6582, 0.02827, 0.5803, 0.08029, 0.5283, 0.1582, 0.51, 0.25, 0.5283, 0.3418, 0.5803, 0.4197, 0.6582, 0.4717, 1.0, 0.5, 1.0, 1.0, 0.9375, 1.0, 0.9375, 0.5, 0.9375, 0.5, 0.9375, 1.0, 0.875, 1.0, 0.875, 0.5, 0.875, 0.5, 0.875, 1.0, 0.8125, 1.0, 0.8125, 0.5, 0.8125, 0.5, 0.8125, 1.0, 0.75, 1.0, 0.75, 0.5, 0.75, 0.5, 0.75, 1.0, 0.6875, 1.0, 0.6875, 0.5, 0.6875, 0.5, 0.6875, 1.0, 0.625, 1.0, 0.625, 0.5, 0.625, 0.5, 0.625, 1.0, 0.5625, 1.0, 0.5625, 0.5, 0.5625, 0.5, 0.5625, 1.0, 0.5, 1.0, 0.5, 0.5, 0.5, 0.5, 0.5, 1.0, 0.4375, 1.0, 0.4375, 0.5, 0.4375, 0.5, 0.4375, 1.0, 0.375, 1.0, 0.375, 0.5, 0.375, 0.5, 0.375, 1.0, 0.3125, 1.0, 0.3125, 0.5, 0.3125, 0.5, 0.3125, 1.0, 0.25, 1.0, 0.25, 0.5, 0.25, 0.5, 0.25, 1.0, 0.1875, 1.0, 0.1875, 0.5, 0.1875, 0.5, 0.1875, 1.0, 0.125, 1.0, 0.125, 0.5, 0.3418, 0.4717, 0.25, 0.49, 0.1582, 0.4717, 0.08029, 0.4197, 0.02827, 0.3418, 0.01, 0.25, 0.02827, 0.1582, 0.08029, 0.08029, 0.1582, 0.02827, 0.25, 0.01, 0.3418, 0.02827, 0.4197, 0.08029, 0.4717, 0.1582, 0.49, 0.25, 0.4717, 0.3418, 0.4197, 0.4197, 0.125, 0.5, 0.125, 1.0, 0.0625, 1.0, 0.0625, 0.5, 0.0625, 0.5, 0.0625, 1.0, 0.0, 1.0, 0.0, 0.5, 0.75, 0.49, 0.8418, 0.4717, 0.9197, 0.4197, 0.9717, 0.3418, 0.99, 0.25, 0.9717, 0.1582, 0.9197, 0.08029, 0.8418, 0.02827, 0.75, 0.01, 0.6582, 0.02827, 0.5803, 0.08029, 0.5283, 0.1582, 0.51, 0.25, 0.5283, 0.3418, 0.5803, 0.4197, 0.6582, 0.4717, 1.0, 0.5, 1.0, 1.0, 0.9375, 1.0, 0.9375, 0.5, 0.9375, 0.5, 0.9375, 1.0, 0.875, 1.0, 0.875, 0.5, 0.875, 0.5, 0.875, 1.0, 0.8125, 1.0, 0.8125, 0.5, 0.8125, 0.5, 0.8125, 1.0, 0.75, 1.0, 0.75, 0.5, 0.75, 0.5, 0.75, 1.0, 0.6875, 1.0, 0.6875, 0.5, 0.6875, 0.5, 0.6875, 1.0, 0.625, 1.0, 0.625, 0.5, 0.625, 0.5, 0.625, 1.0, 0.5625, 1.0, 0.5625, 0.5, 0.5625, 0.5, 0.5625, 1.0, 0.5, 1.0, 0.5, 0.5, 0.5, 0.5, 0.5, 1.0, 0.4375, 1.0, 0.4375, 0.5, 0.4375, 0.5, 0.4375, 1.0, 0.375, 1.0, 0.375, 0.5, 0.375, 0.5, 0.375, 1.0, 0.3125, 1.0, 0.3125, 0.5, 0.3125, 0.5, 0.3125, 1.0, 0.25, 1.0, 0.25, 0.5, 0.25, 0.5, 0.25, 1.0, 0.1875, 1.0, 0.1875, 0.5, 0.1875, 0.5, 0.1875, 1.0, 0.125, 1.0, 0.125, 0.5, 0.3418, 0.4717, 0.25, 0.49, 0.1582, 0.4717, 0.08029, 0.4197, 0.02827, 0.3418, 0.01, 0.25, 0.02827, 0.1582, 0.08029, 0.08029, 0.1582, 0.02827, 0.25, 0.01, 0.3418, 0.02827, 0.4197, 0.08029, 0.4717, 0.1582, 0.49, 0.25, 0.4717, 0.3418, 0.4197, 0.4197, 0.125, 0.5, 0.125, 1.0, 0.0625, 1.0, 0.0625, 0.5, 0.0625, 0.5, 0.0625, 1.0, 0.0, 1.0, 0.0, 0.5, 0.75, 0.49, 0.8418, 0.4717, 0.9197, 0.4197, 0.9717, 0.3418, 0.99, 0.25, 0.9717, 0.1582, 0.9197, 0.08029, 0.8418, 0.02827, 0.75, 0.01, 0.6582, 0.02827, 0.5803, 0.08029, 0.5283, 0.1582, 0.51, 0.25, 0.5283, 0.3418, 0.5803, 0.4197, 0.6582, 0.4717, 1.0, 0.5, 1.0, 1.0, 0.9375, 1.0, 0.9375, 0.5, 0.9375, 0.5, 0.9375, 1.0, 0.875, 1.0, 0.875, 0.5, 0.875, 0.5, 0.875, 1.0, 0.8125, 1.0, 0.8125, 0.5, 0.8125, 0.5, 0.8125, 1.0, 0.75, 1.0, 0.75, 0.5, 0.75, 0.5, 0.75, 1.0, 0.6875, 1.0, 0.6875, 0.5, 0.6875, 0.5, 0.6875, 1.0, 0.625, 1.0, 0.625, 0.5, 0.625, 0.5, 0.625, 1.0, 0.5625, 1.0, 0.5625, 0.5, 0.5625, 0.5, 0.5625, 1.0, 0.5, 1.0, 0.5, 0.5, 0.5, 0.5, 0.5, 1.0, 0.4375, 1.0, 0.4375, 0.5, 0.4375, 0.5, 0.4375, 1.0, 0.375, 1.0, 0.375, 0.5, 0.375, 0.5, 0.375, 1.0, 0.3125, 1.0, 0.3125, 0.5, 0.3125, 0.5, 0.3125, 1.0, 0.25, 1.0, 0.25, 0.5, 0.25, 0.5, 0.25, 1.0, 0.1875, 1.0, 0.1875, 0.5, 0.1875, 0.5, 0.1875, 1.0, 0.125, 1.0, 0.125, 0.5, 0.3418, 0.4717, 0.25, 0.49, 0.1582, 0.4717, 0.08029, 0.4197, 0.02827, 0.3418, 0.01, 0.25, 0.02827, 0.1582, 0.08029, 0.08029, 0.1582, 0.02827, 0.25, 0.01, 0.3418, 0.02827, 0.4197, 0.08029, 0.4717, 0.1582, 0.49, 0.25, 0.4717, 0.3418, 0.4197, 0.4197, 0.125, 0.5, 0.125, 1.0, 0.0625, 1.0, 0.0625, 0.5, 0.0625, 0.5, 0.0625, 1.0, 0.0, 1.0, 0.0, 0.5, 0.75, 0.49, 0.8418, 0.4717, 0.9197, 0.4197, 0.9717, 0.3418, 0.99, 0.25, 0.9717, 0.1582, 0.9197, 0.08029, 0.8418, 0.02827, 0.75, 0.01, 0.6582, 0.02827, 0.5803, 0.08029, 0.5283, 0.1582, 0.51, 0.25, 0.5283, 0.3418, 0.5803, 0.4197, 0.6582, 0.4717, 1.0, 0.5, 1.0, 1.0, 0.9375, 1.0, 0.9375, 0.5, 0.9375, 0.5, 0.9375, 1.0, 0.875, 1.0, 0.875, 0.5, 0.875, 0.5, 0.875, 1.0, 0.8125, 1.0, 0.8125, 0.5, 0.8125, 0.5, 0.8125, 1.0, 0.75, 1.0, 0.75, 0.5, 0.75, 0.5, 0.75, 1.0, 0.6875, 1.0, 0.6875, 0.5, 0.6875, 0.5, 0.6875, 1.0, 0.625, 1.0, 0.625, 0.5, 0.625, 0.5, 0.625, 1.0, 0.5625, 1.0, 0.5625, 0.5, 0.5625, 0.5, 0.5625, 1.0, 0.5, 1.0, 0.5, 0.5, 0.5, 0.5, 0.5, 1.0, 0.4375, 1.0, 0.4375, 0.5, 0.4375, 0.5, 0.4375, 1.0, 0.375, 1.0, 0.375, 0.5, 0.375, 0.5, 0.375, 1.0, 0.3125, 1.0, 0.3125, 0.5, 0.3125, 0.5, 0.3125, 1.0, 0.25, 1.0, 0.25, 0.5, 0.25, 0.5, 0.25, 1.0, 0.1875, 1.0, 0.1875, 0.5, 0.1875, 0.5, 0.1875, 1.0, 0.125, 1.0, 0.125, 0.5, 0.3418, 0.4717, 0.25, 0.49, 0.1582, 0.4717, 0.08029, 0.4197, 0.02827, 0.3418, 0.01, 0.25, 0.02827, 0.1582, 0.08029, 0.08029, 0.1582, 0.02827, 0.25, 0.01, 0.3418, 0.02827, 0.4197, 0.08029, 0.4717, 0.1582, 0.49, 0.25, 0.4717, 0.3418, 0.4197, 0.4197, 0.125, 0.5, 0.125, 1.0, 0.0625, 1.0, 0.0625, 0.5, 0.0625, 0.5, 0.0625, 1.0, 0.0, 1.0, 0.0, 0.5, 0.75, 0.49, 0.8418, 0.4717, 0.9197, 0.4197, 0.9717, 0.3418, 0.99, 0.25, 0.9717, 0.1582, 0.9197, 0.08029, 0.8418, 0.02827, 0.75, 0.01, 0.6582, 0.02827, 0.5803, 0.08029, 0.5283, 0.1582, 0.51, 0.25, 0.5283, 0.3418, 0.5803, 0.4197, 0.6582, 0.4717, 1.0, 0.5, 1.0, 1.0, 0.9375, 1.0, 0.9375, 0.5, 0.9375, 0.5, 0.9375, 1.0, 0.875, 1.0, 0.875, 0.5, 0.875, 0.5, 0.875, 1.0, 0.8125, 1.0, 0.8125, 0.5, 0.8125, 0.5, 0.8125, 1.0, 0.75, 1.0, 0.75, 0.5, 0.75, 0.5, 0.75, 1.0, 0.6875, 1.0, 0.6875, 0.5, 0.6875, 0.5, 0.6875, 1.0, 0.625, 1.0, 0.625, 0.5, 0.625, 0.5, 0.625, 1.0, 0.5625, 1.0, 0.5625, 0.5, 0.5625, 0.5, 0.5625, 1.0, 0.5, 1.0, 0.5, 0.5, 0.5, 0.5, 0.5, 1.0, 0.4375, 1.0, 0.4375, 0.5, 0.4375, 0.5, 0.4375, 1.0, 0.375, 1.0, 0.375, 0.5, 0.375, 0.5, 0.375, 1.0, 0.3125, 1.0, 0.3125, 0.5, 0.3125, 0.5, 0.3125, 1.0, 0.25, 1.0, 0.25, 0.5, 0.25, 0.5, 0.25, 1.0, 0.1875, 1.0, 0.1875, 0.5, 0.1875, 0.5, 0.1875, 1.0, 0.125, 1.0, 0.125, 0.5, 0.3418, 0.4717, 0.25, 0.49, 0.1582, 0.4717, 0.08029, 0.4197, 0.02827, 0.3418, 0.01, 0.25, 0.02827, 0.1582, 0.08029, 0.08029, 0.1582, 0.02827, 0.25, 0.01, 0.3418, 0.02827, 0.4197, 0.08029, 0.4717, 0.1582, 0.49, 0.25, 0.4717, 0.3418, 0.4197, 0.4197, 0.125, 0.5, 0.125, 1.0, 0.0625, 1.0, 0.0625, 0.5, 0.0625, 0.5, 0.0625, 1.0, 0.0, 1.0, 0.0, 0.5, 0.75, 0.49, 0.8418, 0.4717, 0.9197, 0.4197, 0.9717, 0.3418, 0.99, 0.25, 0.9717, 0.1582, 0.9197, 0.08029, 0.8418, 0.02827, 0.75, 0.01, 0.6582, 0.02827, 0.5803, 0.08029, 0.5283, 0.1582, 0.51, 0.25, 0.5283, 0.3418, 0.5803, 0.4197, 0.6582, 0.4717, 1.0, 0.5, 1.0, 1.0, 0.9375, 1.0, 0.9375, 0.5, 0.9375, 0.5, 0.9375, 1.0, 0.875, 1.0, 0.875, 0.5, 0.875, 0.5, 0.875, 1.0, 0.8125, 1.0, 0.8125, 0.5, 0.8125, 0.5, 0.8125, 1.0, 0.75, 1.0, 0.75, 0.5, 0.75, 0.5, 0.75, 1.0, 0.6875, 1.0, 0.6875, 0.5, 0.6875, 0.5, 0.6875, 1.0, 0.625, 1.0, 0.625, 0.5, 0.625, 0.5, 0.625, 1.0, 0.5625, 1.0, 0.5625, 0.5, 0.5625, 0.5, 0.5625, 1.0, 0.5, 1.0, 0.5, 0.5, 0.5, 0.5, 0.5, 1.0, 0.4375, 1.0, 0.4375, 0.5, 0.4375, 0.5, 0.4375, 1.0, 0.375, 1.0, 0.375, 0.5, 0.375, 0.5, 0.375, 1.0, 0.3125, 1.0, 0.3125, 0.5, 0.3125, 0.5, 0.3125, 1.0, 0.25, 1.0, 0.25, 0.5, 0.25, 0.5, 0.25, 1.0, 0.1875, 1.0, 0.1875, 0.5, 0.1875, 0.5, 0.1875, 1.0, 0.125, 1.0, 0.125, 0.5, 0.3418, 0.4717, 0.25, 0.49, 0.1582, 0.4717, 0.08029, 0.4197, 0.02827, 0.3418, 0.01, 0.25, 0.02827, 0.1582, 0.08029, 0.08029, 0.1582, 0.02827, 0.25, 0.01, 0.3418, 0.02827, 0.4197, 0.08029, 0.4717, 0.1582, 0.49, 0.25, 0.4717, 0.3418, 0.4197, 0.4197, 0.125, 0.5, 0.125, 1.0, 0.0625, 1.0, 0.0625, 0.5, 0.0625, 0.5, 0.0625, 1.0, 0.0, 1.0, 0.0, 0.5, 0.75, 0.49, 0.8418, 0.4717, 0.9197, 0.4197, 0.9717, 0.3418, 0.99, 0.25, 0.9717, 0.1582, 0.9197, 0.08029, 0.8418, 0.02827, 0.75, 0.01, 0.6582, 0.02827, 0.5803, 0.08029, 0.5283, 0.1582, 0.51, 0.25, 0.5283, 0.3418, 0.5803, 0.4197, 0.6582, 0.4717, 1.0, 0.5, 1.0, 1.0, 0.9375, 1.0, 0.9375, 0.5, 0.9375, 0.5, 0.9375, 1.0, 0.875, 1.0, 0.875, 0.5, 0.875, 0.5, 0.875, 1.0, 0.8125, 1.0, 0.8125, 0.5, 0.8125, 0.5, 0.8125, 1.0, 0.75, 1.0, 0.75, 0.5, 0.75, 0.5, 0.75, 1.0, 0.6875, 1.0, 0.6875, 0.5, 0.6875, 0.5, 0.6875, 1.0, 0.625, 1.0, 0.625, 0.5, 0.625, 0.5, 0.625, 1.0, 0.5625, 1.0, 0.5625, 0.5, 0.5625, 0.5, 0.5625, 1.0, 0.5, 1.0, 0.5, 0.5, 0.5, 0.5, 0.5, 1.0, 0.4375, 1.0, 0.4375, 0.5, 0.4375, 0.5, 0.4375, 1.0, 0.375, 1.0, 0.375, 0.5, 0.375, 0.5, 0.375, 1.0, 0.3125, 1.0, 0.3125, 0.5, 0.3125, 0.5, 0.3125, 1.0, 0.25, 1.0, 0.25, 0.5, 0.25, 0.5, 0.25, 1.0, 0.1875, 1.0, 0.1875, 0.5, 0.1875, 0.5, 0.1875, 1.0, 0.125, 1.0, 0.125, 0.5, 0.3418, 0.4717, 0.25, 0.49, 0.1582, 0.4717, 0.08029, 0.4197, 0.02827, 0.3418, 0.01, 0.25, 0.02827, 0.1582, 0.08029, 0.08029, 0.1582, 0.02827, 0.25, 0.01, 0.3418, 0.02827, 0.4197, 0.08029, 0.4717, 0.1582, 0.49, 0.25, 0.4717, 0.3418, 0.4197, 0.4197, 0.125, 0.5, 0.125, 1.0, 0.0625, 1.0, 0.0625, 0.5, 0.0625, 0.5, 0.0625, 1.0, 0.0, 1.0, 0.0, 0.5, 0.75, 0.49, 0.8418, 0.4717, 0.9197, 0.4197, 0.9717, 0.3418, 0.99, 0.25, 0.9717, 0.1582, 0.9197, 0.08029, 0.8418, 0.02827, 0.75, 0.01, 0.6582, 0.02827, 0.5803, 0.08029, 0.5283, 0.1582, 0.51, 0.25, 0.5283, 0.3418, 0.5803, 0.4197, 0.6582, 0.4717])
me_cylinder.update()

# ---- objects
ob_cylinder = bpy.data.objects.new('Cylinder', me_cylinder)

# ---- transforms, parenting, visibility, modifiers, constraints
ob_cylinder.location = (0.0, 0.0, 0.0)
ob_cylinder.scale = (4.845, 4.845, 1.349)

# ---- collection membership
col_collection.objects.link(ob_cylinder)

# ---- scene / render settings (as saved in the file)
scene.frame_start = 1; scene.frame_end = 250; scene.frame_set(1)
scene.render.engine = 'BLENDER_EEVEE_NEXT'
scene.cycles.sampling_pattern = 'TABULATED_SOBOL'
scene.cycles.use_light_tree = False
scene.view_settings.view_transform = 'Filmic'
bpy.context.view_layer.update()

# ---- added for rendering (the .blend has no active camera and no usable light): camera, sun
cam_auto = bpy.data.cameras.new('AutoCamera')
cam_auto.lens = 50.0
cam_auto.sensor_width = 36.0
cam_auto.clip_end = 1000.0
ob_auto_camera = bpy.data.objects.new('AutoCamera', cam_auto)
scene.collection.objects.link(ob_auto_camera)
ob_auto_camera.location = (14.3156, -17.1266, 14.1596)
ob_auto_camera.rotation_euler = (1.09748, -7.21219e-08, 0.694738)
scene.camera = ob_auto_camera
light_auto_sun = bpy.data.lights.new('AutoSun', 'SUN')
light_auto_sun.energy = 3.0
light_auto_sun.angle = 0.0523599
ob_auto_sun = bpy.data.objects.new('AutoSun', light_auto_sun)
scene.collection.objects.link(ob_auto_sun)
ob_auto_sun.rotation_euler = (0.872665, 0.174533, 0.523599)
bpy.context.view_layer.update()
